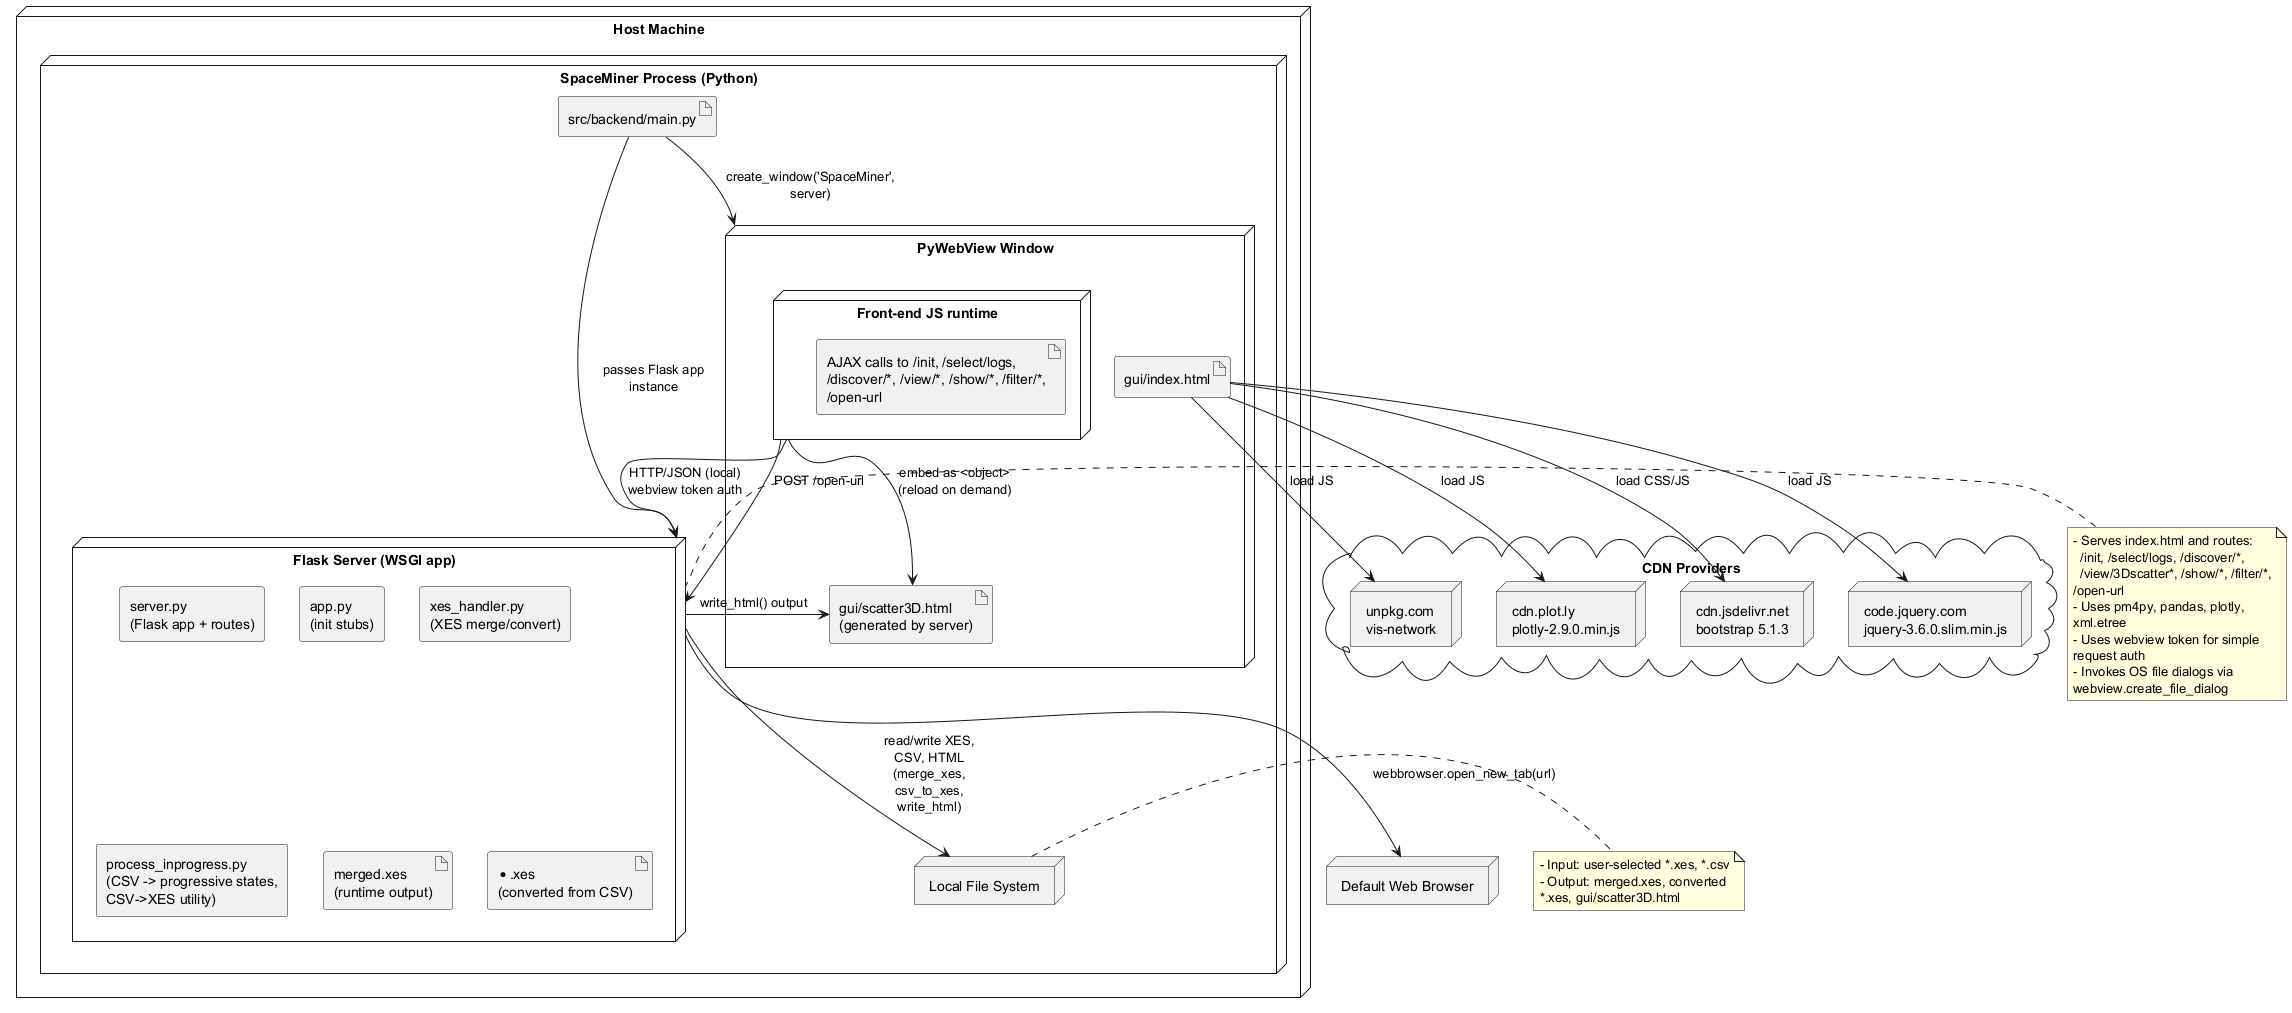

The diagram above was rendered by PlantUML. Its source (embedded in the PNG):
@startuml

skinparam componentStyle rectangle
skinparam wrapWidth 220
skinparam maxMessageSize 120
skinparam shadowing false

' Host machine and main Python process
node "Host Machine" as host {
  node "SpaceMiner Process (Python)" as proc {
    artifact "src/backend/main.py" as mainpy

    ' Embedded desktop window and front-end
    node "PyWebView Window" as webview {
      artifact "gui/index.html" as indexhtml
      node "Front-end JS runtime" as fe {
        artifact "AJAX calls to /init, /select/logs,\n/discover/*, /view/*, /show/*, /filter/*, /open-url" as ajax
      }
      artifact "gui/scatter3D.html\n(generated by server)" as scatterhtml
    }

    ' Flask server hosting the application back-end
    node "Flask Server (WSGI app)" as flask {
      component "server.py\n(Flask app + routes)" as serverpy
      component "app.py\n(init stubs)" as apppy
      component "xes_handler.py\n(XES merge/convert)" as xespy
      component "process_inprogress.py\n(CSV -> progressive states, CSV->XES utility)" as inprogpy

      artifact "merged.xes\n(runtime output)" as mergedxes
      artifact "*.xes\n(converted from CSV)" as xesfiles
    }

    ' Local storage used by the back-end
    node "Local File System" as fs
  }
}

' External JS/CDN dependencies loaded by the front-end
cloud "CDN Providers" as cdn {
  node "unpkg.com\nvis-network" as cdn_vis
  node "cdn.plot.ly\nplotly-2.9.0.min.js" as cdn_plotly
  node "cdn.jsdelivr.net\nbootstrap 5.1.3" as cdn_bootstrap
  node "code.jquery.com\njquery-3.6.0.slim.min.js" as cdn_jquery
}

' Default system browser used for opening external links
node "Default Web Browser" as extbrowser

' Relationships
mainpy -down-> webview : create_window('SpaceMiner', server)
mainpy -down-> flask : passes Flask app instance

' Front-end to back-end communication
fe --> flask : HTTP/JSON (local)\nwebview token auth
indexhtml --> cdn_vis : load JS
indexhtml --> cdn_plotly : load JS
indexhtml --> cdn_bootstrap : load CSS/JS
indexhtml --> cdn_jquery : load JS

' Back-end file I/O
flask --> fs : read/write XES, CSV, HTML\n(merge_xes, csv_to_xes, write_html)
flask --> scatterhtml : write_html() output

' Front-end visualization refresh
fe --> scatterhtml : embed as <object> (reload on demand)

' Open external URLs on the host
fe --> flask : POST /open-url
flask --> extbrowser : webbrowser.open_new_tab(url)

' Notes explaining responsibilities
note right of flask
- Serves index.html and routes:
  /init, /select/logs, /discover/*,
  /view/3Dscatter*, /show/*, /filter/*, /open-url
- Uses pm4py, pandas, plotly, xml.etree
- Uses webview token for simple request auth
- Invokes OS file dialogs via webview.create_file_dialog
end note

note right of fs
- Input: user-selected *.xes, *.csv
- Output: merged.xes, converted *.xes, gui/scatter3D.html
end note
@enduml